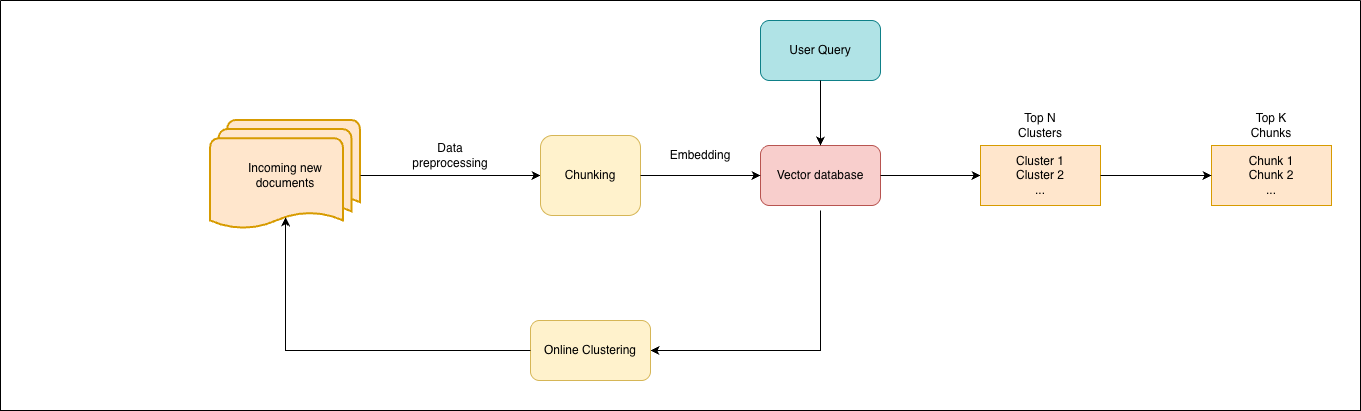

The diagram above was exported from draw.io. Its source (the exported page's mxGraphModel, read from the mxfile embedded in the PNG):
<mxGraphModel dx="1803" dy="544" grid="1" gridSize="10" guides="1" tooltips="1" connect="1" arrows="1" fold="1" page="1" pageScale="1" pageWidth="827" pageHeight="1169" math="0" shadow="0">
  <root>
    <mxCell id="0" />
    <mxCell id="1" parent="0" />
    <mxCell id="QrwjJdb6HRhDHkWyww1G-13" value="Incoming new &lt;br&gt;documents" style="strokeWidth=2;html=1;shape=mxgraph.flowchart.multi-document;whiteSpace=wrap;fillColor=#ffe6cc;strokeColor=#d79b00;" parent="1" vertex="1">
      <mxGeometry x="120" y="210" width="150" height="110" as="geometry" />
    </mxCell>
    <mxCell id="QrwjJdb6HRhDHkWyww1G-15" value="" style="endArrow=classic;html=1;rounded=0;exitX=1;exitY=0.5;exitDx=0;exitDy=0;exitPerimeter=0;" parent="1" source="QrwjJdb6HRhDHkWyww1G-13" edge="1">
      <mxGeometry width="50" height="50" relative="1" as="geometry">
        <mxPoint x="480" y="310" as="sourcePoint" />
        <mxPoint x="450" y="265" as="targetPoint" />
      </mxGeometry>
    </mxCell>
    <mxCell id="QrwjJdb6HRhDHkWyww1G-16" value="Chunking" style="rounded=1;whiteSpace=wrap;html=1;fillColor=#fff2cc;strokeColor=#d6b656;" parent="1" vertex="1">
      <mxGeometry x="450" y="225" width="100" height="80" as="geometry" />
    </mxCell>
    <mxCell id="QrwjJdb6HRhDHkWyww1G-17" value="Data preprocessing" style="text;html=1;align=center;verticalAlign=middle;whiteSpace=wrap;rounded=0;" parent="1" vertex="1">
      <mxGeometry x="330" y="230" width="60" height="30" as="geometry" />
    </mxCell>
    <mxCell id="QrwjJdb6HRhDHkWyww1G-18" value="Vector database" style="rounded=1;whiteSpace=wrap;html=1;fillColor=#f8cecc;strokeColor=#b85450;" parent="1" vertex="1">
      <mxGeometry x="670" y="235" width="120" height="60" as="geometry" />
    </mxCell>
    <mxCell id="QrwjJdb6HRhDHkWyww1G-19" value="" style="endArrow=classic;html=1;rounded=0;exitX=1;exitY=0.5;exitDx=0;exitDy=0;entryX=0;entryY=0.5;entryDx=0;entryDy=0;" parent="1" source="QrwjJdb6HRhDHkWyww1G-16" target="QrwjJdb6HRhDHkWyww1G-18" edge="1">
      <mxGeometry width="50" height="50" relative="1" as="geometry">
        <mxPoint x="610" y="310" as="sourcePoint" />
        <mxPoint x="660" y="260" as="targetPoint" />
      </mxGeometry>
    </mxCell>
    <mxCell id="QrwjJdb6HRhDHkWyww1G-20" value="Embedding" style="text;html=1;align=center;verticalAlign=middle;whiteSpace=wrap;rounded=0;" parent="1" vertex="1">
      <mxGeometry x="580" y="230" width="60" height="30" as="geometry" />
    </mxCell>
    <mxCell id="QrwjJdb6HRhDHkWyww1G-22" value="" style="endArrow=classic;html=1;rounded=0;entryX=1;entryY=0.5;entryDx=0;entryDy=0;" parent="1" target="QrwjJdb6HRhDHkWyww1G-21" edge="1">
      <mxGeometry width="50" height="50" relative="1" as="geometry">
        <mxPoint x="730" y="300" as="sourcePoint" />
        <mxPoint x="910" y="260" as="targetPoint" />
        <Array as="points">
          <mxPoint x="730" y="440" />
        </Array>
      </mxGeometry>
    </mxCell>
    <mxCell id="QrwjJdb6HRhDHkWyww1G-23" value="" style="endArrow=classic;html=1;rounded=0;entryX=0;entryY=0.5;entryDx=0;entryDy=0;exitX=1;exitY=0.5;exitDx=0;exitDy=0;" parent="1" source="QrwjJdb6HRhDHkWyww1G-18" target="QrwjJdb6HRhDHkWyww1G-25" edge="1">
      <mxGeometry width="50" height="50" relative="1" as="geometry">
        <mxPoint x="1010" y="310" as="sourcePoint" />
        <mxPoint x="1060" y="260" as="targetPoint" />
      </mxGeometry>
    </mxCell>
    <mxCell id="QrwjJdb6HRhDHkWyww1G-27" value="" style="swimlane;startSize=0;" parent="1" vertex="1">
      <mxGeometry x="-90" y="90" width="1360" height="410" as="geometry" />
    </mxCell>
    <mxCell id="AngzuEt5lpGsZXim2pUX-1" value="Chunk 1&lt;div&gt;Chunk 2&lt;/div&gt;&lt;div&gt;...&lt;/div&gt;" style="rounded=0;whiteSpace=wrap;html=1;fillColor=#ffe6cc;strokeColor=#d79b00;" parent="QrwjJdb6HRhDHkWyww1G-27" vertex="1">
      <mxGeometry x="1211" y="145" width="120" height="60" as="geometry" />
    </mxCell>
    <mxCell id="AngzuEt5lpGsZXim2pUX-2" value="Top K&lt;div&gt;Chunks&lt;/div&gt;" style="text;html=1;align=center;verticalAlign=middle;whiteSpace=wrap;rounded=0;" parent="QrwjJdb6HRhDHkWyww1G-27" vertex="1">
      <mxGeometry x="1241" y="110" width="60" height="30" as="geometry" />
    </mxCell>
    <mxCell id="QrwjJdb6HRhDHkWyww1G-21" value="Online Clustering" style="rounded=1;whiteSpace=wrap;html=1;fillColor=#fff2cc;strokeColor=#d6b656;" parent="QrwjJdb6HRhDHkWyww1G-27" vertex="1">
      <mxGeometry x="530" y="320" width="120" height="60" as="geometry" />
    </mxCell>
    <mxCell id="QrwjJdb6HRhDHkWyww1G-25" value="Cluster 1&lt;div&gt;Cluster 2&lt;/div&gt;&lt;div&gt;...&lt;/div&gt;" style="rounded=0;whiteSpace=wrap;html=1;fillColor=#ffe6cc;strokeColor=#d79b00;" parent="QrwjJdb6HRhDHkWyww1G-27" vertex="1">
      <mxGeometry x="980" y="145" width="120" height="60" as="geometry" />
    </mxCell>
    <mxCell id="AngzuEt5lpGsZXim2pUX-3" value="" style="endArrow=classic;html=1;rounded=0;exitX=1;exitY=0.5;exitDx=0;exitDy=0;entryX=0;entryY=0.5;entryDx=0;entryDy=0;" parent="QrwjJdb6HRhDHkWyww1G-27" source="QrwjJdb6HRhDHkWyww1G-25" target="AngzuEt5lpGsZXim2pUX-1" edge="1">
      <mxGeometry width="50" height="50" relative="1" as="geometry">
        <mxPoint x="1390" y="170" as="sourcePoint" />
        <mxPoint x="1491" y="170" as="targetPoint" />
      </mxGeometry>
    </mxCell>
    <mxCell id="QrwjJdb6HRhDHkWyww1G-26" value="Top N Clusters" style="text;html=1;align=center;verticalAlign=middle;whiteSpace=wrap;rounded=0;" parent="QrwjJdb6HRhDHkWyww1G-27" vertex="1">
      <mxGeometry x="1010" y="110" width="60" height="30" as="geometry" />
    </mxCell>
    <mxCell id="AngzuEt5lpGsZXim2pUX-6" value="User Query" style="rounded=1;whiteSpace=wrap;html=1;fillColor=#b0e3e6;strokeColor=#0e8088;" parent="QrwjJdb6HRhDHkWyww1G-27" vertex="1">
      <mxGeometry x="760" y="20" width="120" height="60" as="geometry" />
    </mxCell>
    <mxCell id="AngzuEt5lpGsZXim2pUX-4" value="" style="endArrow=classic;html=1;rounded=0;entryX=0.5;entryY=0.88;entryDx=0;entryDy=0;exitX=0;exitY=0.5;exitDx=0;exitDy=0;entryPerimeter=0;" parent="1" source="QrwjJdb6HRhDHkWyww1G-21" target="QrwjJdb6HRhDHkWyww1G-13" edge="1">
      <mxGeometry width="50" height="50" relative="1" as="geometry">
        <mxPoint x="490" y="410" as="sourcePoint" />
        <mxPoint x="320" y="550" as="targetPoint" />
        <Array as="points">
          <mxPoint x="195" y="440" />
        </Array>
      </mxGeometry>
    </mxCell>
    <mxCell id="AngzuEt5lpGsZXim2pUX-7" value="" style="endArrow=classic;html=1;rounded=0;entryX=0.5;entryY=0;entryDx=0;entryDy=0;exitX=0.5;exitY=1;exitDx=0;exitDy=0;" parent="1" source="AngzuEt5lpGsZXim2pUX-6" target="QrwjJdb6HRhDHkWyww1G-18" edge="1">
      <mxGeometry width="50" height="50" relative="1" as="geometry">
        <mxPoint x="750" y="230" as="sourcePoint" />
        <mxPoint x="850" y="180" as="targetPoint" />
      </mxGeometry>
    </mxCell>
  </root>
</mxGraphModel>